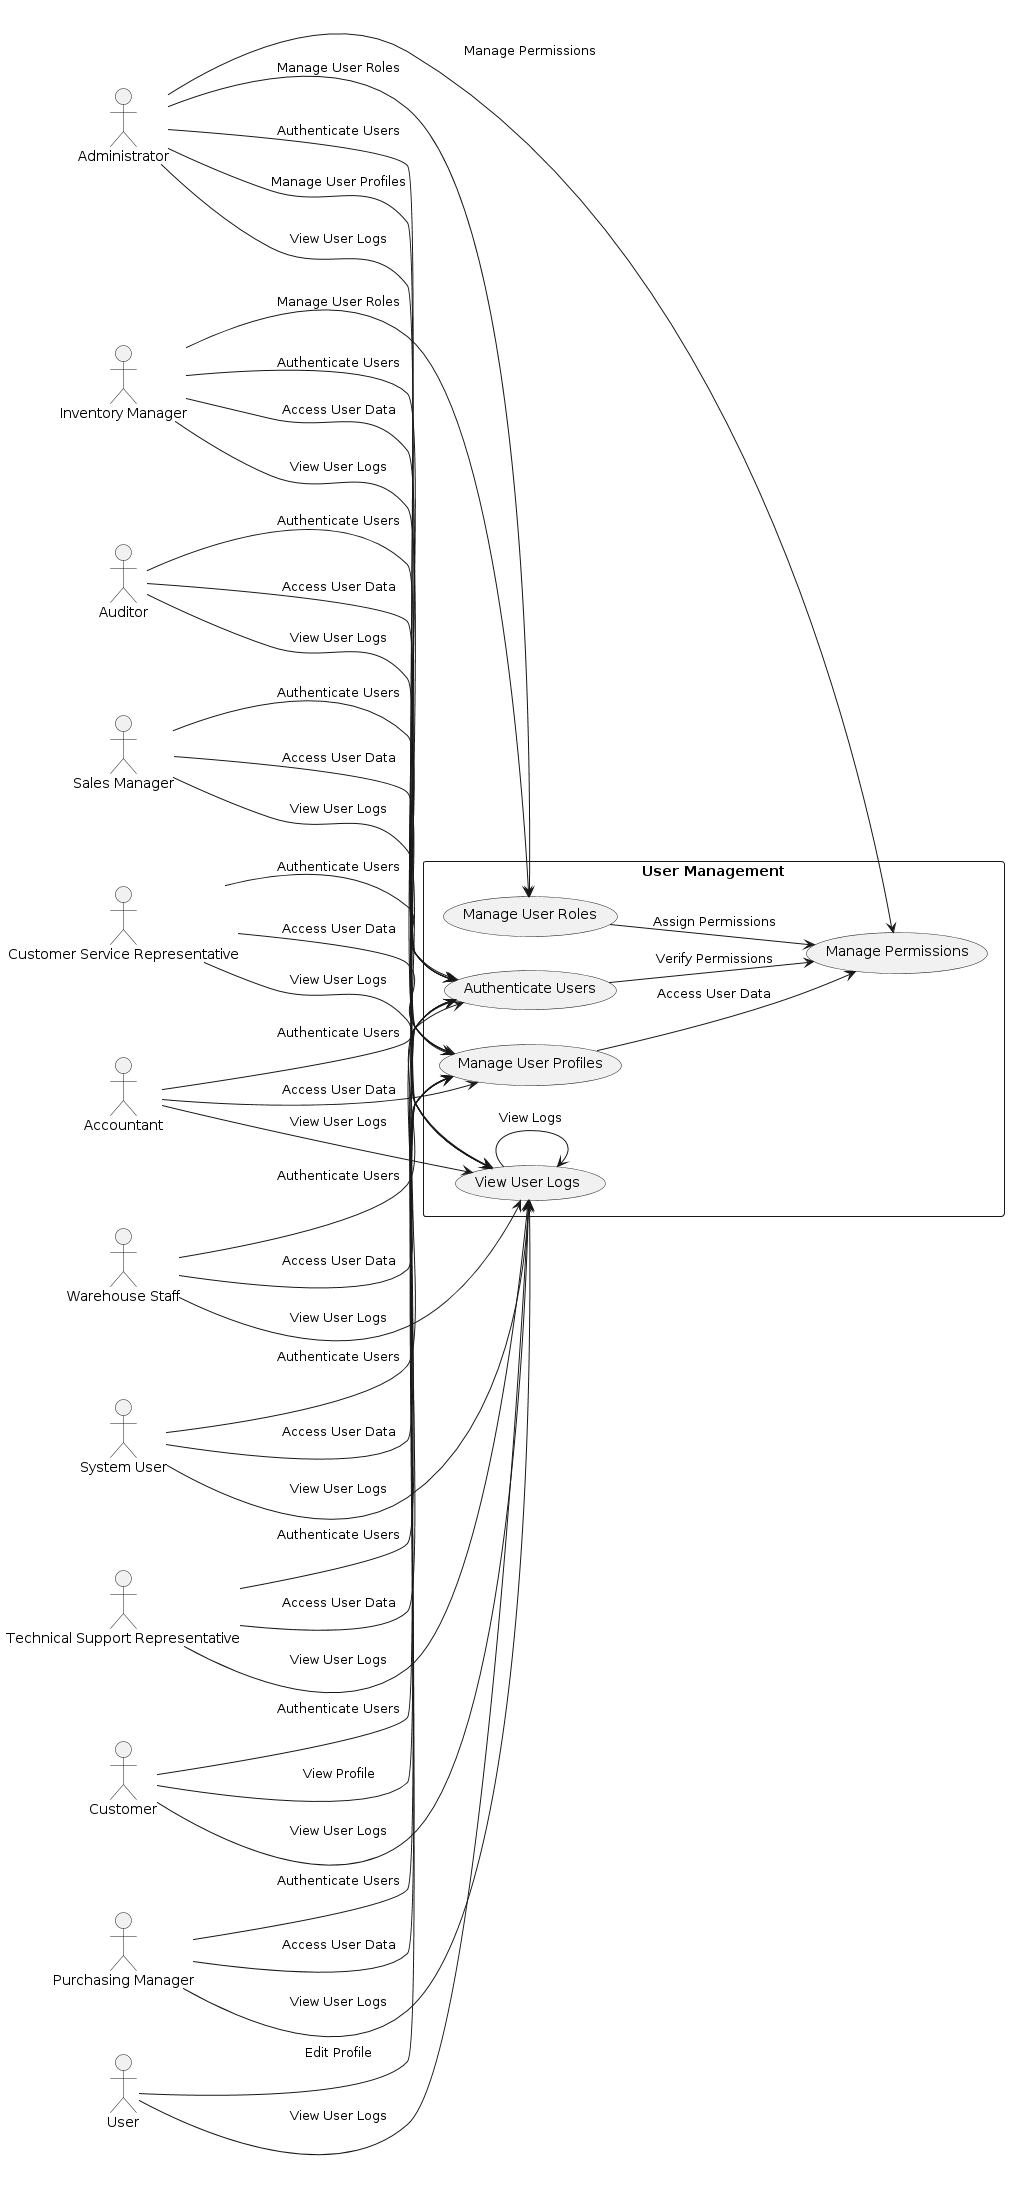

The diagram above was rendered by PlantUML. Its source (embedded in the PNG):
@startuml
left to right direction
skinparam packageStyle rectangle

actor "User"

package "User Management" {
    usecase "Manage User Roles" as UC_ManageUserRoles
    usecase "Manage Permissions" as UC_ManagePermissions
    usecase "Authenticate Users" as UC_AuthenticateUsers
    usecase "Manage User Profiles" as UC_ManageUserProfiles
    usecase "View User Logs" as UC_ViewUserLogs

    UC_ManageUserRoles --> UC_ManagePermissions : "Assign Permissions"
    UC_AuthenticateUsers --> UC_ManagePermissions : "Verify Permissions"
    UC_ManageUserProfiles --> UC_ManagePermissions : "Access User Data"
    UC_ViewUserLogs --> UC_ViewUserLogs : "View Logs"
}

actor "Administrator"
actor "Inventory Manager"
actor "Warehouse Staff"
actor "Purchasing Manager"
actor "Sales Manager"
actor "Customer Service Representative"
actor "Technical Support Representative"
actor "Accountant"
actor "Auditor"
actor "System User"
actor "Customer"

"Administrator" --> UC_ManageUserRoles : "Manage User Roles"
"Administrator" --> UC_ManagePermissions : "Manage Permissions"
"Administrator" --> UC_AuthenticateUsers : "Authenticate Users"
"Administrator" --> UC_ManageUserProfiles : "Manage User Profiles"
"Administrator" --> UC_ViewUserLogs : "View User Logs"

"Inventory Manager" --> UC_ManageUserRoles : "Manage User Roles"
"Inventory Manager" --> UC_AuthenticateUsers : "Authenticate Users"
"Inventory Manager" --> UC_ManageUserProfiles : "Access User Data"
"Inventory Manager" --> UC_ViewUserLogs : "View User Logs"

"Warehouse Staff" --> UC_AuthenticateUsers : "Authenticate Users"
"Warehouse Staff" --> UC_ManageUserProfiles : "Access User Data"
"Warehouse Staff" --> UC_ViewUserLogs : "View User Logs"

"Purchasing Manager" --> UC_AuthenticateUsers : "Authenticate Users"
"Purchasing Manager" --> UC_ManageUserProfiles : "Access User Data"
"Purchasing Manager" --> UC_ViewUserLogs : "View User Logs"

"Sales Manager" --> UC_AuthenticateUsers : "Authenticate Users"
"Sales Manager" --> UC_ManageUserProfiles : "Access User Data"
"Sales Manager" --> UC_ViewUserLogs : "View User Logs"

"Customer Service Representative" --> UC_AuthenticateUsers : "Authenticate Users"
"Customer Service Representative" --> UC_ManageUserProfiles : "Access User Data"
"Customer Service Representative" --> UC_ViewUserLogs : "View User Logs"

"Technical Support Representative" --> UC_AuthenticateUsers : "Authenticate Users"
"Technical Support Representative" --> UC_ManageUserProfiles : "Access User Data"
"Technical Support Representative" --> UC_ViewUserLogs : "View User Logs"

"Accountant" --> UC_AuthenticateUsers : "Authenticate Users"
"Accountant" --> UC_ManageUserProfiles : "Access User Data"
"Accountant" --> UC_ViewUserLogs : "View User Logs"

"Auditor" --> UC_AuthenticateUsers : "Authenticate Users"
"Auditor" --> UC_ManageUserProfiles : "Access User Data"
"Auditor" --> UC_ViewUserLogs : "View User Logs"

"System User" --> UC_AuthenticateUsers : "Authenticate Users"
"System User" --> UC_ManageUserProfiles : "Access User Data"
"System User" --> UC_ViewUserLogs : "View User Logs"

"Customer" --> UC_AuthenticateUsers : "Authenticate Users"
"Customer" --> UC_ManageUserProfiles : "View Profile"
"Customer" --> UC_ViewUserLogs : "View User Logs"

"User" --> UC_ManageUserProfiles : "Edit Profile"
"User" --> UC_ViewUserLogs : "View User Logs"
@enduml